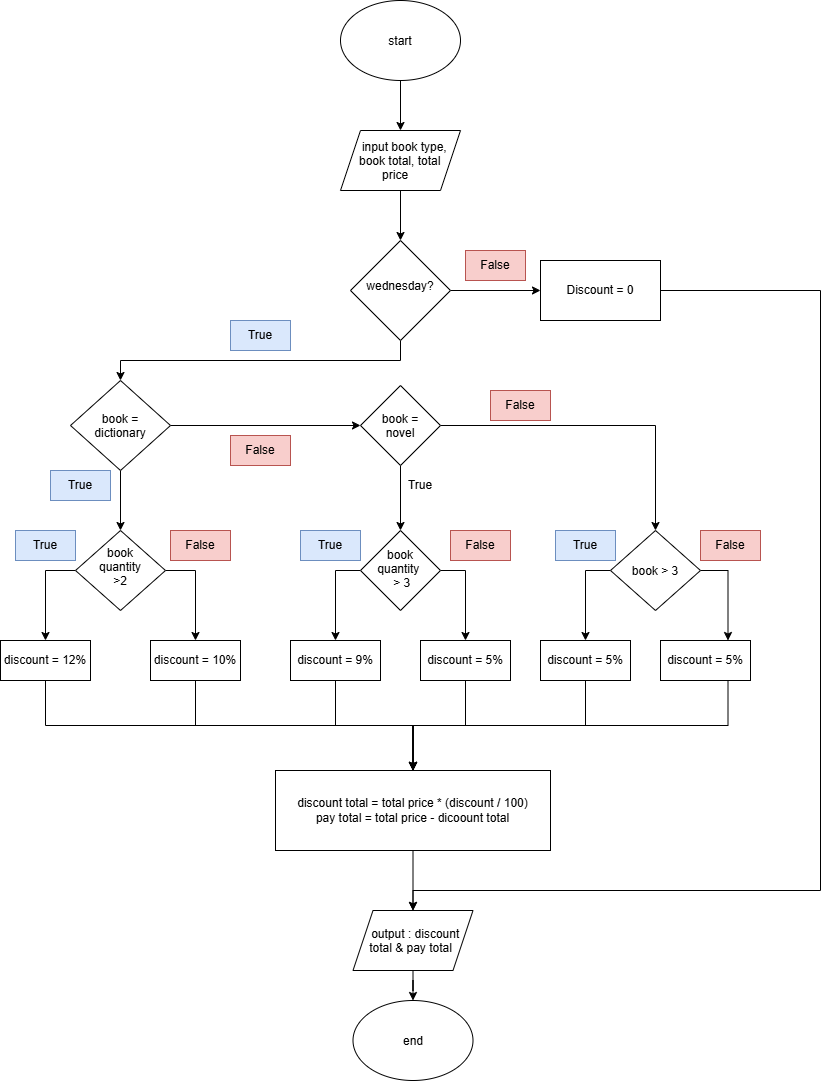

The diagram above was exported from draw.io. Its source (the exported page's mxGraphModel, read from the mxfile embedded in the PNG):
<mxGraphModel dx="1660" dy="497" grid="1" gridSize="10" guides="1" tooltips="1" connect="1" arrows="1" fold="1" page="1" pageScale="1" pageWidth="827" pageHeight="1169" math="0" shadow="0">
  <root>
    <mxCell id="0" />
    <mxCell id="1" parent="0" />
    <mxCell id="oON6pfzWUTGiPUOxtp_H-3" edge="1" parent="1" source="oON6pfzWUTGiPUOxtp_H-1" style="edgeStyle=orthogonalEdgeStyle;rounded=0;orthogonalLoop=1;jettySize=auto;html=1;" target="oON6pfzWUTGiPUOxtp_H-2" value="">
      <mxGeometry relative="1" as="geometry" />
    </mxCell>
    <mxCell id="oON6pfzWUTGiPUOxtp_H-1" parent="1" style="ellipse;whiteSpace=wrap;html=1;shapeInside=1;" value="start&lt;div&gt;&lt;br/&gt;&lt;/div&gt;" vertex="1">
      <mxGeometry height="80" width="120" x="300" y="40" as="geometry" />
    </mxCell>
    <mxCell id="oON6pfzWUTGiPUOxtp_H-5" edge="1" parent="1" source="oON6pfzWUTGiPUOxtp_H-2" style="edgeStyle=orthogonalEdgeStyle;rounded=0;orthogonalLoop=1;jettySize=auto;html=1;" target="oON6pfzWUTGiPUOxtp_H-4" value="">
      <mxGeometry relative="1" as="geometry" />
    </mxCell>
    <mxCell id="oON6pfzWUTGiPUOxtp_H-2" parent="1" style="shape=parallelogram;perimeter=parallelogramPerimeter;whiteSpace=wrap;html=1;shapeInside=1;fixedSize=1;" value="&lt;p&gt;input book type, book total, total price&lt;/p&gt;" vertex="1">
      <mxGeometry height="60" width="120" x="300" y="170" as="geometry" />
    </mxCell>
    <mxCell id="oON6pfzWUTGiPUOxtp_H-7" edge="1" parent="1" source="oON6pfzWUTGiPUOxtp_H-4" style="edgeStyle=orthogonalEdgeStyle;rounded=0;orthogonalLoop=1;jettySize=auto;html=1;" target="oON6pfzWUTGiPUOxtp_H-6" value="">
      <mxGeometry relative="1" as="geometry" />
    </mxCell>
    <mxCell id="oON6pfzWUTGiPUOxtp_H-10" edge="1" parent="1" source="oON6pfzWUTGiPUOxtp_H-4" style="edgeStyle=orthogonalEdgeStyle;rounded=0;orthogonalLoop=1;jettySize=auto;html=1;exitX=0.5;exitY=1;exitDx=0;exitDy=0;entryX=0.5;entryY=0;entryDx=0;entryDy=0;" target="oON6pfzWUTGiPUOxtp_H-9">
      <mxGeometry relative="1" as="geometry" />
    </mxCell>
    <mxCell id="oON6pfzWUTGiPUOxtp_H-4" parent="1" style="rhombus;whiteSpace=wrap;html=1;shapeInside=1;" value="wednesday?" vertex="1">
      <mxGeometry height="100" width="100" x="310" y="280" as="geometry" />
    </mxCell>
    <mxCell id="oON6pfzWUTGiPUOxtp_H-57" edge="1" parent="1" source="oON6pfzWUTGiPUOxtp_H-6" style="edgeStyle=orthogonalEdgeStyle;rounded=0;orthogonalLoop=1;jettySize=auto;html=1;exitX=1;exitY=0.5;exitDx=0;exitDy=0;entryX=0.5;entryY=0;entryDx=0;entryDy=0;" target="oON6pfzWUTGiPUOxtp_H-53">
      <mxGeometry relative="1" x="-0.3364" as="geometry">
        <Array as="points">
          <mxPoint x="780" y="330" />
          <mxPoint x="780" y="930" />
          <mxPoint x="372.5" y="930" />
        </Array>
        <mxPoint x="380" y="920" as="targetPoint" />
      </mxGeometry>
    </mxCell>
    <mxCell id="oON6pfzWUTGiPUOxtp_H-6" parent="1" style="rounded=0;whiteSpace=wrap;html=1;" value="Discount = 0" vertex="1">
      <mxGeometry height="60" width="120" x="500" y="300" as="geometry" />
    </mxCell>
    <mxCell id="oON6pfzWUTGiPUOxtp_H-13" edge="1" parent="1" source="oON6pfzWUTGiPUOxtp_H-9" style="edgeStyle=orthogonalEdgeStyle;rounded=0;orthogonalLoop=1;jettySize=auto;html=1;exitX=1;exitY=0.5;exitDx=0;exitDy=0;entryX=0;entryY=0.5;entryDx=0;entryDy=0;" target="oON6pfzWUTGiPUOxtp_H-12">
      <mxGeometry relative="1" as="geometry" />
    </mxCell>
    <mxCell id="oON6pfzWUTGiPUOxtp_H-16" edge="1" parent="1" source="oON6pfzWUTGiPUOxtp_H-9" style="edgeStyle=orthogonalEdgeStyle;rounded=0;orthogonalLoop=1;jettySize=auto;html=1;" target="oON6pfzWUTGiPUOxtp_H-15" value="">
      <mxGeometry relative="1" as="geometry" />
    </mxCell>
    <mxCell id="oON6pfzWUTGiPUOxtp_H-9" parent="1" style="rhombus;whiteSpace=wrap;html=1;shapeInside=1;" value="book = dictionary" vertex="1">
      <mxGeometry height="90" width="100" x="30" y="420" as="geometry" />
    </mxCell>
    <mxCell id="oON6pfzWUTGiPUOxtp_H-21" edge="1" parent="1" source="oON6pfzWUTGiPUOxtp_H-12" style="edgeStyle=orthogonalEdgeStyle;rounded=0;orthogonalLoop=1;jettySize=auto;html=1;" target="oON6pfzWUTGiPUOxtp_H-20" value="">
      <mxGeometry relative="1" as="geometry" />
    </mxCell>
    <mxCell id="oON6pfzWUTGiPUOxtp_H-43" edge="1" parent="1" source="oON6pfzWUTGiPUOxtp_H-12" style="edgeStyle=orthogonalEdgeStyle;rounded=0;orthogonalLoop=1;jettySize=auto;html=1;exitX=1;exitY=0.5;exitDx=0;exitDy=0;entryX=0.5;entryY=0;entryDx=0;entryDy=0;" target="oON6pfzWUTGiPUOxtp_H-36">
      <mxGeometry relative="1" as="geometry" />
    </mxCell>
    <mxCell id="oON6pfzWUTGiPUOxtp_H-12" parent="1" style="rhombus;whiteSpace=wrap;html=1;shapeInside=1;" value="book = novel" vertex="1">
      <mxGeometry height="80" width="80" x="320" y="425" as="geometry" />
    </mxCell>
    <mxCell id="oON6pfzWUTGiPUOxtp_H-24" edge="1" parent="1" source="oON6pfzWUTGiPUOxtp_H-15" style="edgeStyle=orthogonalEdgeStyle;rounded=0;orthogonalLoop=1;jettySize=auto;html=1;exitX=0;exitY=0.5;exitDx=0;exitDy=0;entryX=0.5;entryY=0;entryDx=0;entryDy=0;" target="oON6pfzWUTGiPUOxtp_H-17">
      <mxGeometry relative="1" as="geometry" />
    </mxCell>
    <mxCell id="oON6pfzWUTGiPUOxtp_H-25" edge="1" parent="1" source="oON6pfzWUTGiPUOxtp_H-15" style="edgeStyle=orthogonalEdgeStyle;rounded=0;orthogonalLoop=1;jettySize=auto;html=1;exitX=1;exitY=0.5;exitDx=0;exitDy=0;entryX=0.5;entryY=0;entryDx=0;entryDy=0;" target="oON6pfzWUTGiPUOxtp_H-23">
      <mxGeometry relative="1" as="geometry" />
    </mxCell>
    <mxCell id="oON6pfzWUTGiPUOxtp_H-15" parent="1" style="rhombus;whiteSpace=wrap;html=1;shapeInside=1;" value="book quantity &amp;gt;2" vertex="1">
      <mxGeometry height="80" width="90" x="35" y="570" as="geometry" />
    </mxCell>
    <mxCell id="oON6pfzWUTGiPUOxtp_H-51" edge="1" parent="1" source="oON6pfzWUTGiPUOxtp_H-17" style="edgeStyle=orthogonalEdgeStyle;rounded=0;orthogonalLoop=1;jettySize=auto;html=1;exitX=0.5;exitY=1;exitDx=0;exitDy=0;entryX=0.5;entryY=0;entryDx=0;entryDy=0;" target="oON6pfzWUTGiPUOxtp_H-45">
      <mxGeometry relative="1" as="geometry" />
    </mxCell>
    <mxCell id="oON6pfzWUTGiPUOxtp_H-17" parent="1" style="rounded=0;whiteSpace=wrap;html=1;" value="discount = 12%" vertex="1">
      <mxGeometry height="40" width="90" x="-40" y="680" as="geometry" />
    </mxCell>
    <mxCell id="oON6pfzWUTGiPUOxtp_H-29" edge="1" parent="1" source="oON6pfzWUTGiPUOxtp_H-20" style="edgeStyle=orthogonalEdgeStyle;rounded=0;orthogonalLoop=1;jettySize=auto;html=1;exitX=1;exitY=0.5;exitDx=0;exitDy=0;entryX=0.5;entryY=0;entryDx=0;entryDy=0;" target="oON6pfzWUTGiPUOxtp_H-28">
      <mxGeometry relative="1" as="geometry" />
    </mxCell>
    <mxCell id="oON6pfzWUTGiPUOxtp_H-30" edge="1" parent="1" source="oON6pfzWUTGiPUOxtp_H-20" style="edgeStyle=orthogonalEdgeStyle;rounded=0;orthogonalLoop=1;jettySize=auto;html=1;exitX=0;exitY=0.5;exitDx=0;exitDy=0;" target="oON6pfzWUTGiPUOxtp_H-27">
      <mxGeometry relative="1" as="geometry" />
    </mxCell>
    <mxCell id="oON6pfzWUTGiPUOxtp_H-20" parent="1" style="rhombus;whiteSpace=wrap;html=1;shapeInside=1;" value="&lt;div&gt;book quantity&amp;nbsp; &amp;nbsp;&amp;gt; 3&lt;/div&gt;" vertex="1">
      <mxGeometry height="80" width="80" x="320" y="570" as="geometry" />
    </mxCell>
    <mxCell id="oON6pfzWUTGiPUOxtp_H-50" edge="1" parent="1" source="oON6pfzWUTGiPUOxtp_H-23" style="edgeStyle=orthogonalEdgeStyle;rounded=0;orthogonalLoop=1;jettySize=auto;html=1;exitX=0.5;exitY=1;exitDx=0;exitDy=0;entryX=0.5;entryY=0;entryDx=0;entryDy=0;" target="oON6pfzWUTGiPUOxtp_H-45">
      <mxGeometry relative="1" as="geometry" />
    </mxCell>
    <mxCell id="oON6pfzWUTGiPUOxtp_H-23" parent="1" style="rounded=0;whiteSpace=wrap;html=1;" value="discount = 10%" vertex="1">
      <mxGeometry height="40" width="90" x="110" y="680" as="geometry" />
    </mxCell>
    <mxCell id="oON6pfzWUTGiPUOxtp_H-46" edge="1" parent="1" source="oON6pfzWUTGiPUOxtp_H-27" style="edgeStyle=orthogonalEdgeStyle;rounded=0;orthogonalLoop=1;jettySize=auto;html=1;exitX=0.5;exitY=1;exitDx=0;exitDy=0;entryX=0.5;entryY=0;entryDx=0;entryDy=0;" target="oON6pfzWUTGiPUOxtp_H-45">
      <mxGeometry relative="1" as="geometry" />
    </mxCell>
    <mxCell id="oON6pfzWUTGiPUOxtp_H-27" parent="1" style="rounded=0;whiteSpace=wrap;html=1;" value="discount = 9%" vertex="1">
      <mxGeometry height="40" width="90" x="250" y="680" as="geometry" />
    </mxCell>
    <mxCell id="oON6pfzWUTGiPUOxtp_H-47" edge="1" parent="1" source="oON6pfzWUTGiPUOxtp_H-28" style="edgeStyle=orthogonalEdgeStyle;rounded=0;orthogonalLoop=1;jettySize=auto;html=1;exitX=0.5;exitY=1;exitDx=0;exitDy=0;entryX=0.5;entryY=0;entryDx=0;entryDy=0;" target="oON6pfzWUTGiPUOxtp_H-45">
      <mxGeometry relative="1" as="geometry" />
    </mxCell>
    <mxCell id="oON6pfzWUTGiPUOxtp_H-28" parent="1" style="rounded=0;whiteSpace=wrap;html=1;" value="discount = 5%" vertex="1">
      <mxGeometry height="40" width="90" x="380" y="680" as="geometry" />
    </mxCell>
    <mxCell id="oON6pfzWUTGiPUOxtp_H-31" parent="1" style="text;html=1;whiteSpace=wrap;strokeColor=#6c8ebf;fillColor=#dae8fc;align=center;verticalAlign=middle;rounded=0;" value="True" vertex="1">
      <mxGeometry height="30" width="60" x="-25" y="570" as="geometry" />
    </mxCell>
    <mxCell id="oON6pfzWUTGiPUOxtp_H-32" parent="1" style="text;html=1;whiteSpace=wrap;strokeColor=#b85450;fillColor=#f8cecc;align=center;verticalAlign=middle;rounded=0;" value="False" vertex="1">
      <mxGeometry height="30" width="60" x="130" y="570" as="geometry" />
    </mxCell>
    <mxCell id="oON6pfzWUTGiPUOxtp_H-33" parent="1" style="text;html=1;whiteSpace=wrap;strokeColor=#6c8ebf;fillColor=#dae8fc;align=center;verticalAlign=middle;rounded=0;" value="True" vertex="1">
      <mxGeometry height="30" width="60" x="260" y="570" as="geometry" />
    </mxCell>
    <mxCell id="oON6pfzWUTGiPUOxtp_H-34" parent="1" style="text;html=1;whiteSpace=wrap;strokeColor=#b85450;fillColor=#f8cecc;align=center;verticalAlign=middle;rounded=0;" value="False" vertex="1">
      <mxGeometry height="30" width="60" x="410" y="570" as="geometry" />
    </mxCell>
    <mxCell id="oON6pfzWUTGiPUOxtp_H-35" parent="1" style="text;html=1;whiteSpace=wrap;strokeColor=none;fillColor=none;align=center;verticalAlign=middle;rounded=0;" value="True" vertex="1">
      <mxGeometry height="30" width="60" x="350" y="510" as="geometry" />
    </mxCell>
    <mxCell id="oON6pfzWUTGiPUOxtp_H-41" edge="1" parent="1" source="oON6pfzWUTGiPUOxtp_H-36" style="edgeStyle=orthogonalEdgeStyle;rounded=0;orthogonalLoop=1;jettySize=auto;html=1;exitX=0;exitY=0.5;exitDx=0;exitDy=0;entryX=0.5;entryY=0;entryDx=0;entryDy=0;" target="oON6pfzWUTGiPUOxtp_H-38">
      <mxGeometry relative="1" as="geometry" />
    </mxCell>
    <mxCell id="oON6pfzWUTGiPUOxtp_H-42" edge="1" parent="1" source="oON6pfzWUTGiPUOxtp_H-36" style="edgeStyle=orthogonalEdgeStyle;rounded=0;orthogonalLoop=1;jettySize=auto;html=1;exitX=1;exitY=0.5;exitDx=0;exitDy=0;entryX=0.75;entryY=0;entryDx=0;entryDy=0;" target="oON6pfzWUTGiPUOxtp_H-39">
      <mxGeometry relative="1" as="geometry" />
    </mxCell>
    <mxCell id="oON6pfzWUTGiPUOxtp_H-36" parent="1" style="rhombus;whiteSpace=wrap;html=1;shapeInside=1;" value="book &amp;gt; 3" vertex="1">
      <mxGeometry height="80" width="90" x="570" y="570" as="geometry" />
    </mxCell>
    <mxCell id="oON6pfzWUTGiPUOxtp_H-48" edge="1" parent="1" source="oON6pfzWUTGiPUOxtp_H-38" style="edgeStyle=orthogonalEdgeStyle;rounded=0;orthogonalLoop=1;jettySize=auto;html=1;exitX=0.5;exitY=1;exitDx=0;exitDy=0;entryX=0.5;entryY=0;entryDx=0;entryDy=0;" target="oON6pfzWUTGiPUOxtp_H-45">
      <mxGeometry relative="1" as="geometry" />
    </mxCell>
    <mxCell id="oON6pfzWUTGiPUOxtp_H-38" parent="1" style="rounded=0;whiteSpace=wrap;html=1;" value="discount = 5%" vertex="1">
      <mxGeometry height="40" width="90" x="500" y="680" as="geometry" />
    </mxCell>
    <mxCell id="oON6pfzWUTGiPUOxtp_H-49" edge="1" parent="1" source="oON6pfzWUTGiPUOxtp_H-39" style="edgeStyle=orthogonalEdgeStyle;rounded=0;orthogonalLoop=1;jettySize=auto;html=1;exitX=0.75;exitY=1;exitDx=0;exitDy=0;entryX=0.5;entryY=0;entryDx=0;entryDy=0;" target="oON6pfzWUTGiPUOxtp_H-45">
      <mxGeometry relative="1" as="geometry" />
    </mxCell>
    <mxCell id="oON6pfzWUTGiPUOxtp_H-39" parent="1" style="rounded=0;whiteSpace=wrap;html=1;" value="discount = 5%" vertex="1">
      <mxGeometry height="40" width="90" x="620" y="680" as="geometry" />
    </mxCell>
    <mxCell id="oON6pfzWUTGiPUOxtp_H-44" parent="1" style="text;html=1;whiteSpace=wrap;strokeColor=#b85450;fillColor=#f8cecc;align=center;verticalAlign=middle;rounded=0;" value="False" vertex="1">
      <mxGeometry height="30" width="60" x="450" y="430" as="geometry" />
    </mxCell>
    <mxCell id="oON6pfzWUTGiPUOxtp_H-54" edge="1" parent="1" source="oON6pfzWUTGiPUOxtp_H-45" style="edgeStyle=orthogonalEdgeStyle;rounded=0;orthogonalLoop=1;jettySize=auto;html=1;" target="oON6pfzWUTGiPUOxtp_H-53" value="">
      <mxGeometry relative="1" as="geometry" />
    </mxCell>
    <mxCell id="oON6pfzWUTGiPUOxtp_H-45" parent="1" style="rounded=0;whiteSpace=wrap;html=1;" value="discount total = total price * (discount / 100)&lt;div&gt;pay total = total price - dicoount total&lt;/div&gt;" vertex="1">
      <mxGeometry height="80" width="275" x="235" y="810" as="geometry" />
    </mxCell>
    <mxCell id="oON6pfzWUTGiPUOxtp_H-56" edge="1" parent="1" source="oON6pfzWUTGiPUOxtp_H-53" style="edgeStyle=orthogonalEdgeStyle;rounded=0;orthogonalLoop=1;jettySize=auto;html=1;" target="oON6pfzWUTGiPUOxtp_H-55" value="">
      <mxGeometry relative="1" as="geometry" />
    </mxCell>
    <mxCell id="oON6pfzWUTGiPUOxtp_H-53" parent="1" style="shape=parallelogram;perimeter=parallelogramPerimeter;whiteSpace=wrap;html=1;shapeInside=1;fixedSize=1;" value="output : discount total &amp;amp; pay total" vertex="1">
      <mxGeometry height="60" width="120" x="312.5" y="950" as="geometry" />
    </mxCell>
    <mxCell id="oON6pfzWUTGiPUOxtp_H-55" parent="1" style="ellipse;whiteSpace=wrap;html=1;shapeInside=1;" value="end" vertex="1">
      <mxGeometry height="80" width="120" x="312.5" y="1040" as="geometry" />
    </mxCell>
    <mxCell id="cf274TzFDLJV-zkT7RHf-1" parent="1" style="text;html=1;whiteSpace=wrap;strokeColor=#b85450;fillColor=#f8cecc;align=center;verticalAlign=middle;rounded=0;" value="False" vertex="1">
      <mxGeometry height="30" width="60" x="190" y="475" as="geometry" />
    </mxCell>
    <mxCell id="cf274TzFDLJV-zkT7RHf-2" parent="1" style="text;html=1;whiteSpace=wrap;strokeColor=#b85450;fillColor=#f8cecc;align=center;verticalAlign=middle;rounded=0;" value="False" vertex="1">
      <mxGeometry height="30" width="60" x="660" y="570" as="geometry" />
    </mxCell>
    <mxCell id="cf274TzFDLJV-zkT7RHf-3" parent="1" style="text;html=1;whiteSpace=wrap;strokeColor=#b85450;fillColor=#f8cecc;align=center;verticalAlign=middle;rounded=0;" value="False" vertex="1">
      <mxGeometry height="30" width="60" x="425" y="290" as="geometry" />
    </mxCell>
    <mxCell id="cf274TzFDLJV-zkT7RHf-4" parent="1" style="text;html=1;whiteSpace=wrap;strokeColor=#6c8ebf;fillColor=#dae8fc;align=center;verticalAlign=middle;rounded=0;" value="True" vertex="1">
      <mxGeometry height="30" width="60" x="190" y="360" as="geometry" />
    </mxCell>
    <mxCell id="cf274TzFDLJV-zkT7RHf-5" parent="1" style="text;html=1;whiteSpace=wrap;strokeColor=#6c8ebf;fillColor=#dae8fc;align=center;verticalAlign=middle;rounded=0;" value="True" vertex="1">
      <mxGeometry height="30" width="60" x="10" y="510" as="geometry" />
    </mxCell>
    <mxCell id="cf274TzFDLJV-zkT7RHf-6" parent="1" style="text;html=1;whiteSpace=wrap;strokeColor=#6c8ebf;fillColor=#dae8fc;align=center;verticalAlign=middle;rounded=0;" value="True" vertex="1">
      <mxGeometry height="30" width="60" x="515" y="570" as="geometry" />
    </mxCell>
  </root>
</mxGraphModel>